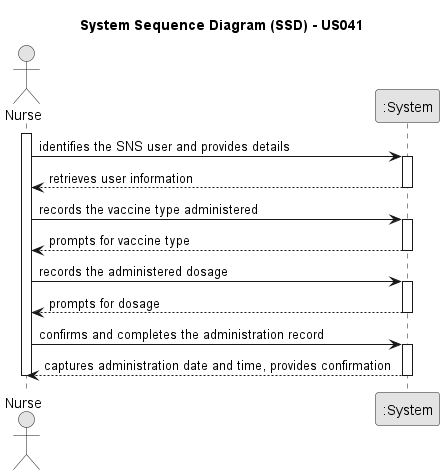

The diagram above was rendered by PlantUML. Its source (embedded in the PNG):
@startuml
skinparam monochrome true
skinparam packageStyle rectangle
skinparam shadowing false

title System Sequence Diagram (SSD) - US041

actor Nurse
participant ":System" as System

activate Nurse
    Nurse -> System : identifies the SNS user and provides details
    activate System
        System --> Nurse : retrieves user information
    deactivate System

    Nurse -> System : records the vaccine type administered
    activate System
        System --> Nurse : prompts for vaccine type
    deactivate System

    Nurse -> System : records the administered dosage
    activate System
        System --> Nurse : prompts for dosage
    deactivate System

    Nurse -> System : confirms and completes the administration record
    activate System
        System --> Nurse : captures administration date and time, provides confirmation
    deactivate System
deactivate Nurse

@enduml